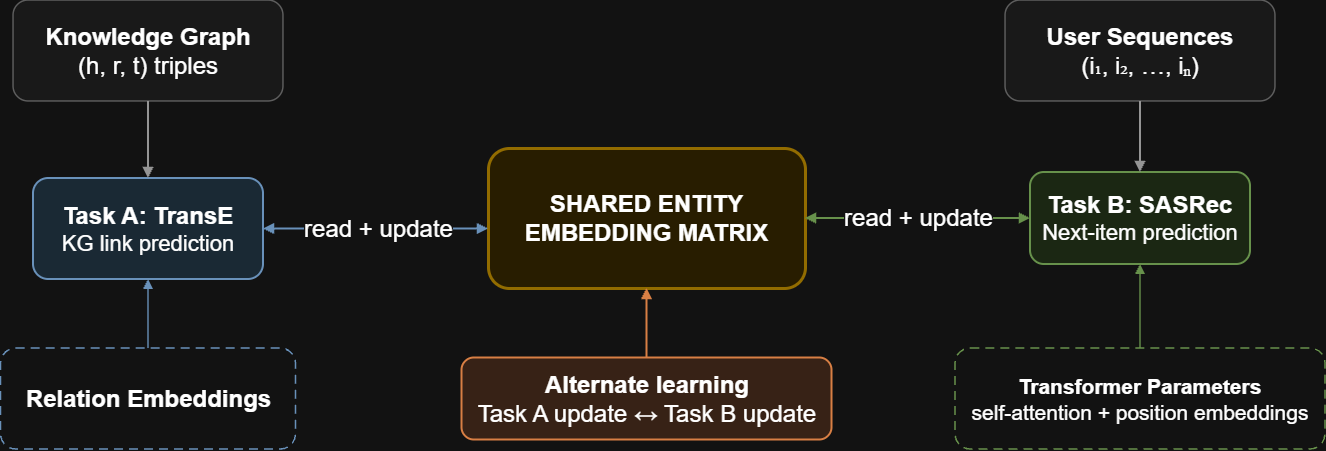

The diagram above was exported from draw.io. Its source (the exported page's mxGraphModel, read from the mxfile embedded in the PNG):
<mxGraphModel dx="1414" dy="743" grid="1" gridSize="10" guides="1" tooltips="1" connect="1" arrows="1" fold="1" page="1" pageScale="1" pageWidth="1169" pageHeight="827" math="0" shadow="0">
  <root>
    <mxCell id="0" />
    <mxCell id="1" parent="0" />
    <mxCell id="ZHxeF205C5EZSqWm1uvE-48" parent="1" style="rounded=1;whiteSpace=wrap;html=1;fillColor=#F7F7F7;strokeColor=#A6A6A6;strokeWidth=1.5;fontSize=16;fontFamily=Helvetica;" value="&lt;font style=&quot;font-size: 24px;&quot;&gt;&lt;b style=&quot;&quot;&gt;Knowledge Graph&lt;/b&gt;&lt;br&gt;&lt;font style=&quot;&quot;&gt;(h, r, t) triples&lt;/font&gt;&lt;/font&gt;" vertex="1">
      <mxGeometry height="101" width="270" x="45" y="142" as="geometry" />
    </mxCell>
    <mxCell id="ZHxeF205C5EZSqWm1uvE-49" parent="1" style="rounded=1;whiteSpace=wrap;html=1;fillColor=#F7F7F7;strokeColor=#A6A6A6;strokeWidth=1.5;fontSize=16;fontFamily=Helvetica;" value="&lt;font style=&quot;font-size: 24px;&quot;&gt;&lt;b&gt;User Sequences&lt;/b&gt;&lt;br&gt;&lt;font style=&quot;&quot;&gt;(i₁, i₂, …, iₙ)&lt;/font&gt;&lt;/font&gt;" vertex="1">
      <mxGeometry height="101" width="270" x="1037" y="142" as="geometry" />
    </mxCell>
    <mxCell id="ZHxeF205C5EZSqWm1uvE-50" parent="1" style="rounded=1;whiteSpace=wrap;html=1;fillColor=#D9EAF7;strokeColor=#4A78A8;strokeWidth=2;fontSize=17;fontFamily=Helvetica;" value="&lt;font style=&quot;&quot;&gt;&lt;b style=&quot;font-size: 24px;&quot;&gt;Task A: TransE&lt;/b&gt;&lt;br&gt;&lt;font style=&quot;font-size: 22px;&quot;&gt;KG link prediction&lt;/font&gt;&lt;/font&gt;" vertex="1">
      <mxGeometry height="101" width="230" x="65" y="320" as="geometry" />
    </mxCell>
    <mxCell id="ZHxeF205C5EZSqWm1uvE-51" parent="1" style="rounded=1;whiteSpace=wrap;html=1;fillColor=#E2F0D9;strokeColor=#5B8C3A;strokeWidth=2;fontSize=17;fontFamily=Helvetica;" value="&lt;font style=&quot;&quot;&gt;&lt;b style=&quot;font-size: 24px;&quot;&gt;Task B: SASRec&lt;/b&gt;&lt;br&gt;&lt;font style=&quot;font-size: 22px;&quot;&gt;Next-item prediction&lt;/font&gt;&lt;/font&gt;" vertex="1">
      <mxGeometry height="92" width="220" x="1062" y="314" as="geometry" />
    </mxCell>
    <mxCell id="ZHxeF205C5EZSqWm1uvE-52" parent="1" style="rounded=1;whiteSpace=wrap;html=1;fillColor=#FFF2CC;strokeColor=#C69A00;strokeWidth=3;fontSize=19;fontFamily=Helvetica;" value="&lt;div&gt;&lt;font style=&quot;font-size: 24px;&quot;&gt;&lt;b&gt;&lt;br&gt;&lt;/b&gt;&lt;/font&gt;&lt;/div&gt;&lt;font style=&quot;font-size: 24px;&quot;&gt;&lt;b&gt;SHARED ENTITY&lt;br&gt;EMBEDDING MATRIX&lt;/b&gt;&lt;br&gt;&lt;br&gt;&lt;/font&gt;" vertex="1">
      <mxGeometry height="140" width="317" x="520" y="290" as="geometry" />
    </mxCell>
    <mxCell id="ZHxeF205C5EZSqWm1uvE-53" parent="1" style="rounded=1;whiteSpace=wrap;html=1;fillColor=#FFFFFF;strokeColor=#4A78A8;dashed=1;dashPattern=6 4;strokeWidth=1.5;fontSize=14;fontFamily=Helvetica;" value="&lt;font style=&quot;font-size: 24px;&quot;&gt;&lt;b style=&quot;&quot;&gt;Relation Embeddings&lt;/b&gt;&lt;br&gt;&lt;/font&gt;" vertex="1">
      <mxGeometry height="101" width="295" x="32.5" y="490" as="geometry" />
    </mxCell>
    <mxCell id="ZHxeF205C5EZSqWm1uvE-54" parent="1" style="rounded=1;whiteSpace=wrap;html=1;fillColor=#FFFFFF;strokeColor=#5B8C3A;dashed=1;dashPattern=6 4;strokeWidth=1.5;fontSize=14;fontFamily=Helvetica;" value="&lt;font style=&quot;font-size: 21px;&quot;&gt;&lt;b style=&quot;&quot;&gt;Transformer Parameters&lt;/b&gt;&lt;br&gt;&lt;font style=&quot;&quot;&gt;self-attention + position embeddings&lt;/font&gt;&lt;br&gt;&lt;/font&gt;" vertex="1">
      <mxGeometry height="101" width="370" x="987" y="490" as="geometry" />
    </mxCell>
    <mxCell id="ZHxeF205C5EZSqWm1uvE-56" parent="1" style="rounded=1;whiteSpace=wrap;html=1;fillColor=#FCE4D6;strokeColor=#C65E1A;strokeWidth=2;fontSize=16;fontFamily=Helvetica;" value="&lt;font style=&quot;font-size: 24px;&quot;&gt;&lt;b style=&quot;&quot;&gt;Alternate learning&lt;/b&gt;&lt;br&gt;&lt;font style=&quot;&quot;&gt;Task A update ↔ Task B update&lt;/font&gt;&lt;/font&gt;" vertex="1">
      <mxGeometry height="82" width="370" x="493.5" y="499.5" as="geometry" />
    </mxCell>
    <mxCell id="ZHxeF205C5EZSqWm1uvE-57" edge="1" parent="1" source="ZHxeF205C5EZSqWm1uvE-48" style="edgeStyle=orthogonalEdgeStyle;rounded=0;html=1;endArrow=block;endFill=1;strokeColor=#666666;strokeWidth=2;" target="ZHxeF205C5EZSqWm1uvE-50">
      <mxGeometry relative="1" as="geometry" />
    </mxCell>
    <mxCell id="ZHxeF205C5EZSqWm1uvE-58" edge="1" parent="1" source="ZHxeF205C5EZSqWm1uvE-49" style="edgeStyle=orthogonalEdgeStyle;rounded=0;html=1;endArrow=block;endFill=1;strokeColor=#666666;strokeWidth=2;" target="ZHxeF205C5EZSqWm1uvE-51">
      <mxGeometry relative="1" as="geometry" />
    </mxCell>
    <mxCell id="ZHxeF205C5EZSqWm1uvE-59" edge="1" parent="1" source="ZHxeF205C5EZSqWm1uvE-50" style="edgeStyle=orthogonalEdgeStyle;rounded=0;html=1;startArrow=block;startFill=1;endArrow=block;endFill=1;strokeColor=#4A78A8;strokeWidth=2;fontSize=18;labelBackgroundColor=#FFFFFF;" target="ZHxeF205C5EZSqWm1uvE-52" value="&lt;font style=&quot;font-size: 24px;&quot;&gt;read + update&lt;/font&gt;">
      <mxGeometry relative="1" x="0.0222" as="geometry">
        <mxPoint as="offset" />
        <Array as="points">
          <mxPoint x="470" y="370.5" />
          <mxPoint x="470" y="370.5" />
        </Array>
      </mxGeometry>
    </mxCell>
    <mxCell id="ZHxeF205C5EZSqWm1uvE-60" edge="1" parent="1" source="ZHxeF205C5EZSqWm1uvE-51" style="edgeStyle=orthogonalEdgeStyle;rounded=0;html=1;startArrow=block;startFill=1;endArrow=block;endFill=1;strokeColor=#5B8C3A;strokeWidth=2;fontSize=18;labelBackgroundColor=#FFFFFF;" target="ZHxeF205C5EZSqWm1uvE-52" value="&lt;font style=&quot;font-size: 24px;&quot;&gt;read + update&lt;/font&gt;">
      <mxGeometry relative="1" x="-0.0044" as="geometry">
        <mxPoint as="offset" />
        <Array as="points">
          <mxPoint x="950" y="360" />
          <mxPoint x="950" y="360" />
        </Array>
      </mxGeometry>
    </mxCell>
    <mxCell id="ZHxeF205C5EZSqWm1uvE-61" edge="1" parent="1" source="ZHxeF205C5EZSqWm1uvE-53" style="edgeStyle=orthogonalEdgeStyle;rounded=0;html=1;endArrow=block;endFill=1;strokeColor=#4A78A8;strokeWidth=1.5;" target="ZHxeF205C5EZSqWm1uvE-50">
      <mxGeometry relative="1" as="geometry" />
    </mxCell>
    <mxCell id="ZHxeF205C5EZSqWm1uvE-62" edge="1" parent="1" source="ZHxeF205C5EZSqWm1uvE-54" style="edgeStyle=orthogonalEdgeStyle;rounded=0;html=1;endArrow=block;endFill=1;strokeColor=#5B8C3A;strokeWidth=1.5;" target="ZHxeF205C5EZSqWm1uvE-51">
      <mxGeometry relative="1" as="geometry" />
    </mxCell>
    <mxCell id="ZHxeF205C5EZSqWm1uvE-63" edge="1" parent="1" source="ZHxeF205C5EZSqWm1uvE-56" style="edgeStyle=orthogonalEdgeStyle;rounded=0;html=1;endArrow=block;endFill=1;strokeColor=#C65E1A;strokeWidth=2;" target="ZHxeF205C5EZSqWm1uvE-52">
      <mxGeometry relative="1" as="geometry" />
    </mxCell>
  </root>
</mxGraphModel>